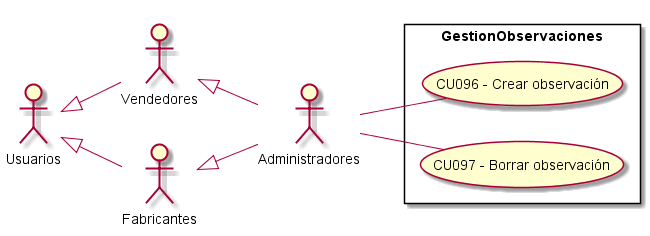

The diagram above was rendered by PlantUML. Its source (embedded in the PNG):
@startuml GestionObservaciones
top to bottom direction
:Usuarios: 
:Administradores: 
:Vendedores:
:Fabricantes:

Usuarios <|-- Vendedores
Usuarios <|-- Fabricantes
Vendedores <|-- Administradores
Fabricantes <|-- Administradores

 left to right direction

rectangle GestionObservaciones{
    UseCase "CU096 - Crear observación" as C
    UseCase "CU097 - Borrar observación" as B
}
    Administradores -- C
    Administradores -- B
@enduml